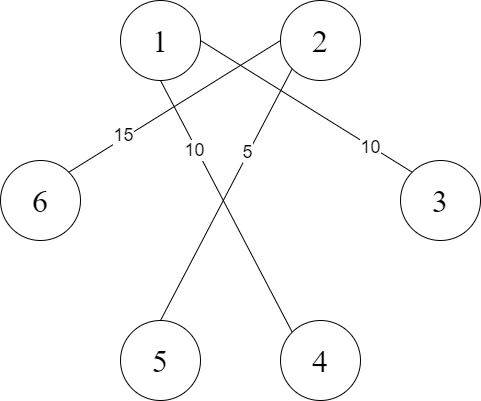

The diagram above was exported from draw.io. Its source (the exported page's mxGraphModel, read from the mxfile embedded in the PNG):
<mxGraphModel dx="1422" dy="799" grid="1" gridSize="10" guides="1" tooltips="1" connect="1" arrows="1" fold="1" page="1" pageScale="1" pageWidth="827" pageHeight="1169" math="0" shadow="0">
  <root>
    <mxCell id="0" />
    <mxCell id="1" parent="0" />
    <mxCell id="FIgllKlil221bUkcnXo4-2" value="&lt;font face=&quot;Times New Roman&quot; style=&quot;font-size: 32px&quot;&gt;2&lt;/font&gt;" style="ellipse;whiteSpace=wrap;html=1;aspect=fixed;" parent="1" vertex="1">
      <mxGeometry x="400" y="80" width="80" height="80" as="geometry" />
    </mxCell>
    <mxCell id="FIgllKlil221bUkcnXo4-3" value="&lt;font face=&quot;Times New Roman&quot; style=&quot;font-size: 32px&quot;&gt;1&lt;/font&gt;" style="ellipse;whiteSpace=wrap;html=1;aspect=fixed;" parent="1" vertex="1">
      <mxGeometry x="240" y="80" width="80" height="80" as="geometry" />
    </mxCell>
    <mxCell id="FIgllKlil221bUkcnXo4-4" value="&lt;font face=&quot;Times New Roman&quot; style=&quot;font-size: 32px&quot;&gt;3&lt;/font&gt;" style="ellipse;whiteSpace=wrap;html=1;aspect=fixed;" parent="1" vertex="1">
      <mxGeometry x="520" y="240" width="80" height="80" as="geometry" />
    </mxCell>
    <mxCell id="FIgllKlil221bUkcnXo4-5" value="&lt;font style=&quot;font-size: 32px&quot; face=&quot;Times New Roman&quot;&gt;5&lt;/font&gt;" style="ellipse;whiteSpace=wrap;html=1;aspect=fixed;" parent="1" vertex="1">
      <mxGeometry x="240" y="400" width="80" height="80" as="geometry" />
    </mxCell>
    <mxCell id="FIgllKlil221bUkcnXo4-6" value="&lt;font face=&quot;Times New Roman&quot; style=&quot;font-size: 32px&quot;&gt;4&lt;/font&gt;" style="ellipse;whiteSpace=wrap;html=1;aspect=fixed;" parent="1" vertex="1">
      <mxGeometry x="400" y="400" width="80" height="80" as="geometry" />
    </mxCell>
    <mxCell id="c92dL4X981BoodxEPkon-1" value="&lt;font face=&quot;Times New Roman&quot; style=&quot;font-size: 32px&quot;&gt;6&lt;/font&gt;" style="ellipse;whiteSpace=wrap;html=1;aspect=fixed;" parent="1" vertex="1">
      <mxGeometry x="120" y="240" width="80" height="80" as="geometry" />
    </mxCell>
    <mxCell id="c92dL4X981BoodxEPkon-4" value="" style="endArrow=none;html=1;rounded=0;fontSize=32;exitX=1;exitY=0.5;exitDx=0;exitDy=0;entryX=0;entryY=0;entryDx=0;entryDy=0;" parent="1" source="FIgllKlil221bUkcnXo4-3" target="FIgllKlil221bUkcnXo4-4" edge="1">
      <mxGeometry width="50" height="50" relative="1" as="geometry">
        <mxPoint x="360" y="380" as="sourcePoint" />
        <mxPoint x="410" y="330" as="targetPoint" />
      </mxGeometry>
    </mxCell>
    <mxCell id="c92dL4X981BoodxEPkon-5" value="&lt;font style=&quot;font-size: 18px&quot;&gt;10&lt;/font&gt;" style="edgeLabel;html=1;align=center;verticalAlign=middle;resizable=0;points=[];fontSize=32;" parent="c92dL4X981BoodxEPkon-4" vertex="1" connectable="0">
      <mxGeometry x="-0.1016" y="1" relative="1" as="geometry">
        <mxPoint x="74" y="42" as="offset" />
      </mxGeometry>
    </mxCell>
    <mxCell id="c92dL4X981BoodxEPkon-6" value="" style="endArrow=none;html=1;rounded=0;fontSize=32;exitX=0.5;exitY=1;exitDx=0;exitDy=0;entryX=0;entryY=0;entryDx=0;entryDy=0;" parent="1" source="FIgllKlil221bUkcnXo4-3" target="FIgllKlil221bUkcnXo4-6" edge="1">
      <mxGeometry width="50" height="50" relative="1" as="geometry">
        <mxPoint x="318.2842712474619" y="158.2842712474619" as="sourcePoint" />
        <mxPoint x="541.7157287525381" y="261.7157287525381" as="targetPoint" />
      </mxGeometry>
    </mxCell>
    <mxCell id="c92dL4X981BoodxEPkon-17" value="10" style="edgeLabel;html=1;align=center;verticalAlign=middle;resizable=0;points=[];fontSize=18;" parent="c92dL4X981BoodxEPkon-6" vertex="1" connectable="0">
      <mxGeometry x="-0.4586" y="-2" relative="1" as="geometry">
        <mxPoint as="offset" />
      </mxGeometry>
    </mxCell>
    <mxCell id="c92dL4X981BoodxEPkon-12" value="" style="endArrow=none;html=1;rounded=0;fontSize=32;exitX=0;exitY=1;exitDx=0;exitDy=0;entryX=0.5;entryY=0;entryDx=0;entryDy=0;" parent="1" source="FIgllKlil221bUkcnXo4-2" target="FIgllKlil221bUkcnXo4-5" edge="1">
      <mxGeometry width="50" height="50" relative="1" as="geometry">
        <mxPoint x="450" y="170" as="sourcePoint" />
        <mxPoint x="450" y="410" as="targetPoint" />
      </mxGeometry>
    </mxCell>
    <mxCell id="c92dL4X981BoodxEPkon-20" value="5" style="edgeLabel;html=1;align=center;verticalAlign=middle;resizable=0;points=[];fontSize=18;" parent="c92dL4X981BoodxEPkon-12" vertex="1" connectable="0">
      <mxGeometry x="-0.3319" y="-1" relative="1" as="geometry">
        <mxPoint as="offset" />
      </mxGeometry>
    </mxCell>
    <mxCell id="c92dL4X981BoodxEPkon-13" value="" style="endArrow=none;html=1;rounded=0;fontSize=32;exitX=0;exitY=0.5;exitDx=0;exitDy=0;entryX=1;entryY=0;entryDx=0;entryDy=0;" parent="1" source="FIgllKlil221bUkcnXo4-2" target="c92dL4X981BoodxEPkon-1" edge="1">
      <mxGeometry width="50" height="50" relative="1" as="geometry">
        <mxPoint x="460" y="180" as="sourcePoint" />
        <mxPoint x="460" y="420" as="targetPoint" />
      </mxGeometry>
    </mxCell>
    <mxCell id="c92dL4X981BoodxEPkon-21" value="15" style="edgeLabel;html=1;align=center;verticalAlign=middle;resizable=0;points=[];fontSize=18;" parent="c92dL4X981BoodxEPkon-13" vertex="1" connectable="0">
      <mxGeometry x="0.4786" y="-3" relative="1" as="geometry">
        <mxPoint as="offset" />
      </mxGeometry>
    </mxCell>
  </root>
</mxGraphModel>